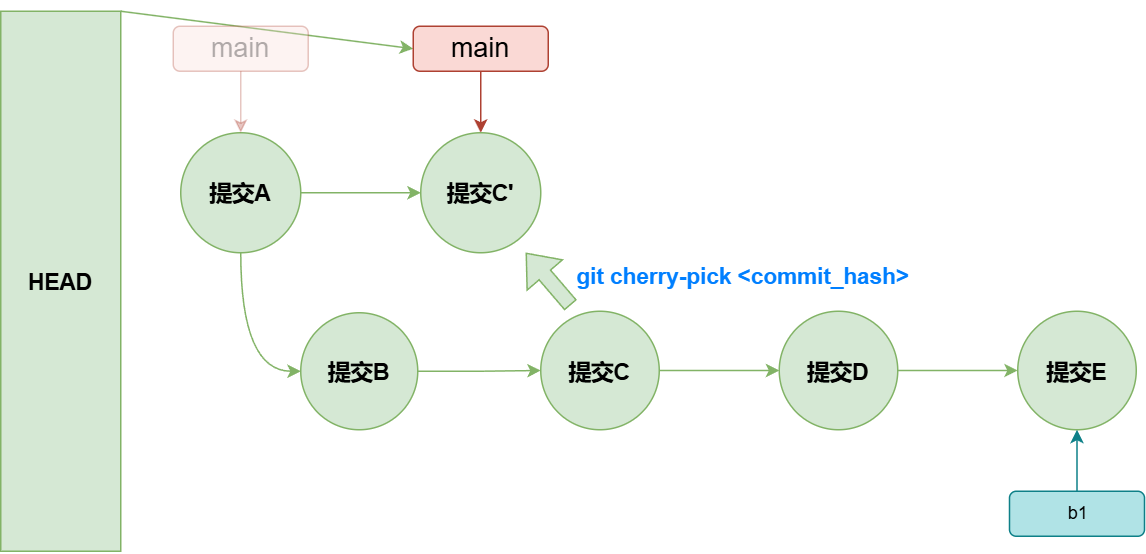

The diagram above was exported from draw.io. Its source (the exported page's mxGraphModel, read from the mxfile embedded in the PNG):
<mxGraphModel dx="830" dy="534" grid="1" gridSize="10" guides="1" tooltips="1" connect="1" arrows="1" fold="1" page="1" pageScale="1" pageWidth="827" pageHeight="1169" math="0" shadow="0">
  <root>
    <mxCell id="0" />
    <mxCell id="1" parent="0" />
    <mxCell id="2" style="rounded=0;orthogonalLoop=1;jettySize=auto;html=1;exitX=1;exitY=0;exitDx=0;exitDy=0;entryX=0;entryY=0.5;entryDx=0;entryDy=0;strokeColor=#82b366;align=center;verticalAlign=middle;fontFamily=Helvetica;fontSize=12;fontColor=default;fontStyle=1;fillColor=#d5e8d4;" edge="1" source="12" target="9" parent="1">
      <mxGeometry relative="1" as="geometry">
        <mxPoint x="674.5" y="570" as="targetPoint" />
      </mxGeometry>
    </mxCell>
    <mxCell id="3" value="" style="edgeStyle=orthogonalEdgeStyle;rounded=0;orthogonalLoop=1;jettySize=auto;html=1;strokeColor=#82b366;align=center;verticalAlign=middle;fontFamily=Helvetica;fontSize=12;fontColor=default;fontStyle=1;fillColor=#d5e8d4;entryX=0;entryY=0.5;entryDx=0;entryDy=0;exitX=0.5;exitY=1;exitDx=0;exitDy=0;curved=1;" edge="1" source="5" target="7" parent="1">
      <mxGeometry relative="1" as="geometry">
        <mxPoint x="335" y="636" as="targetPoint" />
      </mxGeometry>
    </mxCell>
    <mxCell id="4" value="" style="edgeStyle=orthogonalEdgeStyle;rounded=0;orthogonalLoop=1;jettySize=auto;html=1;strokeColor=#82b366;align=center;verticalAlign=middle;fontFamily=Helvetica;fontSize=12;fontColor=default;fontStyle=1;labelBackgroundColor=default;endArrow=classic;curved=1;fillColor=#d5e8d4;" edge="1" source="5" target="21" parent="1">
      <mxGeometry relative="1" as="geometry" />
    </mxCell>
    <mxCell id="5" value="提交A" style="ellipse;whiteSpace=wrap;html=1;aspect=fixed;rounded=0;strokeColor=#82b366;align=center;verticalAlign=middle;fontFamily=Helvetica;fontSize=15;fontColor=default;fontStyle=1;fillColor=#d5e8d4;" vertex="1" parent="1">
      <mxGeometry x="120" y="521" width="80" height="80" as="geometry" />
    </mxCell>
    <mxCell id="6" value="" style="edgeStyle=orthogonalEdgeStyle;rounded=0;orthogonalLoop=1;jettySize=auto;html=1;strokeColor=#82b366;align=center;verticalAlign=middle;fontFamily=Helvetica;fontSize=12;fontColor=default;fontStyle=1;labelBackgroundColor=default;endArrow=classic;fillColor=#d5e8d4;" edge="1" source="7" target="11" parent="1">
      <mxGeometry relative="1" as="geometry" />
    </mxCell>
    <mxCell id="7" value="提交B" style="ellipse;whiteSpace=wrap;html=1;aspect=fixed;rounded=0;strokeColor=#82b366;align=center;verticalAlign=middle;fontFamily=Helvetica;fontSize=15;fontColor=default;fontStyle=1;fillColor=#d5e8d4;" vertex="1" parent="1">
      <mxGeometry x="200" y="641" width="78" height="78" as="geometry" />
    </mxCell>
    <mxCell id="8" style="edgeStyle=orthogonalEdgeStyle;rounded=1;orthogonalLoop=1;jettySize=auto;html=1;entryX=0.5;entryY=0;entryDx=0;entryDy=0;strokeColor=#ae4132;align=center;verticalAlign=middle;fontFamily=Helvetica;fontSize=12;fontColor=default;fillColor=#fad9d5;" edge="1" source="9" target="21" parent="1">
      <mxGeometry relative="1" as="geometry">
        <mxPoint x="325" y="461" as="targetPoint" />
      </mxGeometry>
    </mxCell>
    <mxCell id="9" value="main" style="rounded=1;whiteSpace=wrap;html=1;fillColor=#fad9d5;strokeColor=#ae4132;fontSize=18;" vertex="1" parent="1">
      <mxGeometry x="275" y="450" width="90" height="30" as="geometry" />
    </mxCell>
    <mxCell id="10" value="" style="edgeStyle=orthogonalEdgeStyle;rounded=0;orthogonalLoop=1;jettySize=auto;html=1;strokeColor=#82b366;align=center;verticalAlign=middle;fontFamily=Helvetica;fontSize=12;fontColor=default;fontStyle=1;labelBackgroundColor=default;endArrow=classic;curved=1;fillColor=#d5e8d4;" edge="1" source="11" target="17" parent="1">
      <mxGeometry relative="1" as="geometry" />
    </mxCell>
    <mxCell id="11" value="提交C" style="ellipse;whiteSpace=wrap;html=1;aspect=fixed;rounded=0;strokeColor=#82b366;align=center;verticalAlign=middle;fontFamily=Helvetica;fontSize=15;fontColor=default;fontStyle=1;fillColor=#d5e8d4;" vertex="1" parent="1">
      <mxGeometry x="360" y="640" width="79" height="79" as="geometry" />
    </mxCell>
    <mxCell id="12" value="&lt;b style=&quot;font-size: 15px;&quot;&gt;HEAD&lt;/b&gt;" style="rounded=0;whiteSpace=wrap;html=1;fontStyle=1;fillColor=#d5e8d4;strokeColor=#82b366;" vertex="1" parent="1">
      <mxGeometry y="440" width="80" height="360" as="geometry" />
    </mxCell>
    <mxCell id="13" value="" style="shape=flexArrow;endArrow=classic;html=1;rounded=0;strokeColor=#82b366;align=center;verticalAlign=middle;fontFamily=Helvetica;fontSize=12;fontColor=default;fontStyle=1;fillColor=#d5e8d4;" edge="1" parent="1">
      <mxGeometry width="50" height="50" relative="1" as="geometry">
        <mxPoint x="380" y="636" as="sourcePoint" />
        <mxPoint x="350" y="601" as="targetPoint" />
        <Array as="points" />
      </mxGeometry>
    </mxCell>
    <mxCell id="14" style="edgeStyle=orthogonalEdgeStyle;rounded=1;orthogonalLoop=1;jettySize=auto;html=1;exitX=0.5;exitY=1;exitDx=0;exitDy=0;entryX=0.5;entryY=0;entryDx=0;entryDy=0;strokeColor=#ae4132;align=center;verticalAlign=middle;fontFamily=Helvetica;fontSize=12;fontColor=default;fillColor=#fad9d5;opacity=30;" edge="1" source="15" target="5" parent="1">
      <mxGeometry relative="1" as="geometry">
        <mxPoint x="160.5" y="505.5" as="targetPoint" />
      </mxGeometry>
    </mxCell>
    <mxCell id="15" value="main" style="rounded=1;whiteSpace=wrap;html=1;fillColor=#fad9d5;strokeColor=#ae4132;fontSize=18;opacity=30;textOpacity=30;" vertex="1" parent="1">
      <mxGeometry x="115" y="450" width="90" height="30" as="geometry" />
    </mxCell>
    <mxCell id="16" value="" style="edgeStyle=orthogonalEdgeStyle;rounded=0;orthogonalLoop=1;jettySize=auto;html=1;strokeColor=#82b366;align=center;verticalAlign=middle;fontFamily=Helvetica;fontSize=12;fontColor=default;fontStyle=1;labelBackgroundColor=default;endArrow=classic;curved=1;fillColor=#d5e8d4;" edge="1" source="17" target="18" parent="1">
      <mxGeometry relative="1" as="geometry" />
    </mxCell>
    <mxCell id="17" value="提交D" style="ellipse;whiteSpace=wrap;html=1;aspect=fixed;rounded=0;strokeColor=#82b366;align=center;verticalAlign=middle;fontFamily=Helvetica;fontSize=15;fontColor=default;fontStyle=1;fillColor=#d5e8d4;" vertex="1" parent="1">
      <mxGeometry x="519" y="640" width="79" height="79" as="geometry" />
    </mxCell>
    <mxCell id="18" value="提交E" style="ellipse;whiteSpace=wrap;html=1;aspect=fixed;rounded=0;strokeColor=#82b366;align=center;verticalAlign=middle;fontFamily=Helvetica;fontSize=15;fontColor=default;fontStyle=1;fillColor=#d5e8d4;" vertex="1" parent="1">
      <mxGeometry x="678" y="640" width="79" height="79" as="geometry" />
    </mxCell>
    <mxCell id="19" value="b1" style="rounded=1;html=1;fillColor=#b0e3e6;strokeColor=#0e8088;" vertex="1" parent="1">
      <mxGeometry x="672.5" y="760" width="90" height="30" as="geometry" />
    </mxCell>
    <mxCell id="20" value="" style="edgeStyle=orthogonalEdgeStyle;rounded=1;orthogonalLoop=1;jettySize=auto;html=1;strokeColor=#0e8088;align=center;verticalAlign=middle;fontFamily=Helvetica;fontSize=12;fontColor=default;fillColor=#b0e3e6;entryX=0.5;entryY=1;entryDx=0;entryDy=0;exitX=0.5;exitY=0;exitDx=0;exitDy=0;" edge="1" source="19" target="18" parent="1">
      <mxGeometry relative="1" as="geometry">
        <mxPoint x="545" y="521" as="targetPoint" />
        <mxPoint x="545" y="641" as="sourcePoint" />
      </mxGeometry>
    </mxCell>
    <mxCell id="21" value="提交C'" style="ellipse;whiteSpace=wrap;html=1;aspect=fixed;rounded=0;strokeColor=#82b366;align=center;verticalAlign=middle;fontFamily=Helvetica;fontSize=15;fontColor=default;fontStyle=1;fillColor=#d5e8d4;" vertex="1" parent="1">
      <mxGeometry x="280" y="521" width="80" height="80" as="geometry" />
    </mxCell>
    <mxCell id="22" value="git cherry-pick &amp;lt;commit_hash&amp;gt;" style="text;html=1;align=center;verticalAlign=middle;whiteSpace=wrap;rounded=0;fontColor=#007FFF;fontSize=15;fontStyle=1" vertex="1" parent="1">
      <mxGeometry x="380" y="601" width="230" height="30" as="geometry" />
    </mxCell>
  </root>
</mxGraphModel>